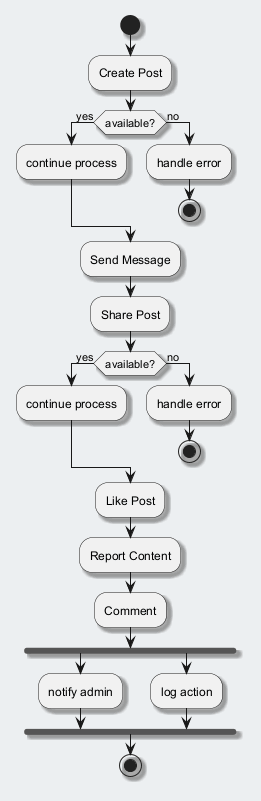

The diagram above was rendered by PlantUML. Its source (embedded in the PNG):
@startuml
skinparam backgroundColor #ECEFF1
skinparam classBackgroundColor #FFFFFF
skinparam classBorderColor #455A64
skinparam shadowing true
start
:Create Post;
if (available?) then (yes)
:continue process;
else (no)
:handle error;
stop
endif
:Send Message;
:Share Post;
if (available?) then (yes)
:continue process;
else (no)
:handle error;
stop
endif
:Like Post;
:Report Content;
:Comment;
fork
:notify admin;
fork again
:log action;
end fork
stop
@enduml